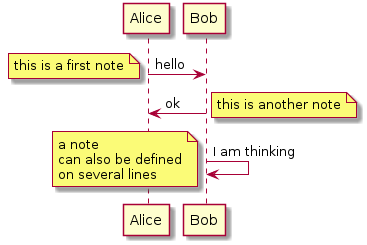

The diagram above was rendered by PlantUML. Its source (embedded in the PNG):
@startuml
Alice->Bob : hello
note left: this is a first note

Bob->Alice : ok
note right: this is another note

Bob->Bob : I am thinking
note left
a note
can also be defined
on several lines
end note
@enduml